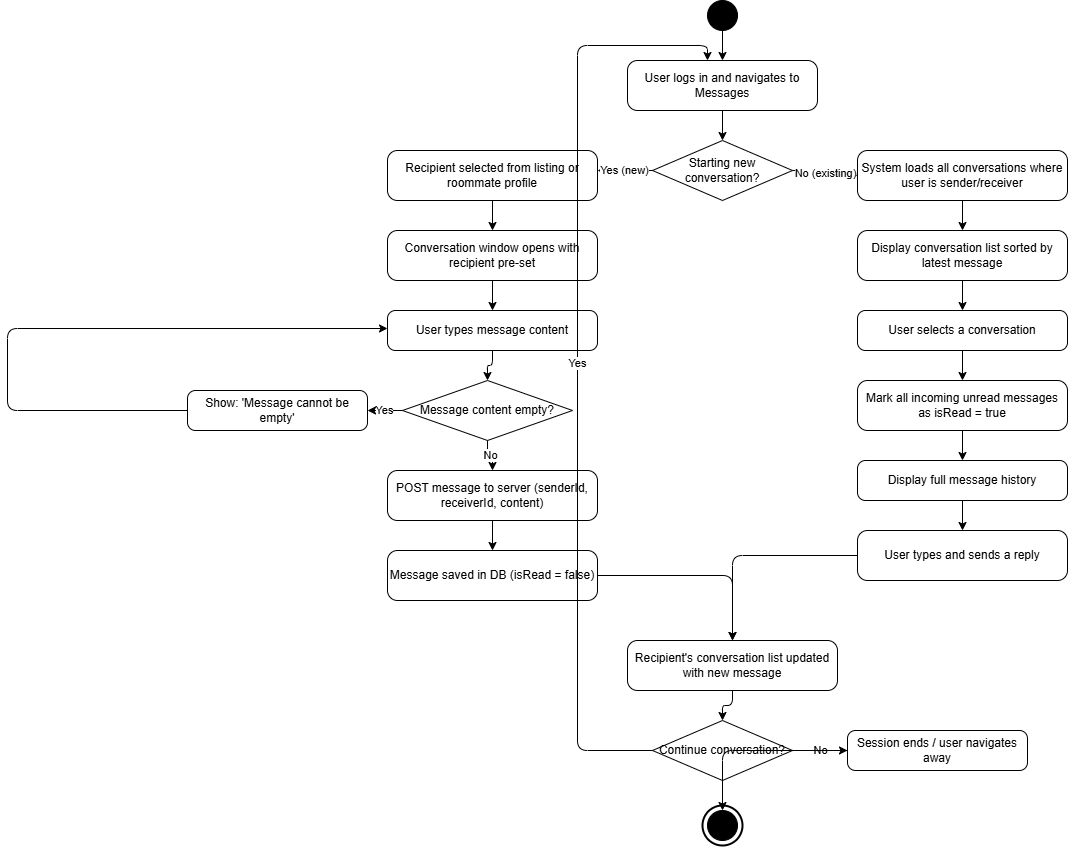

The diagram above was exported from draw.io. Its source (the exported page's mxGraphModel, read from the mxfile embedded in the PNG):
<mxGraphModel dx="2448" dy="902" grid="1" gridSize="10" guides="1" tooltips="1" connect="1" arrows="1" fold="1" page="1" pageScale="1" pageWidth="900" pageHeight="1200" math="0" shadow="0">
  <root>
    <mxCell id="0" />
    <mxCell id="1" parent="0" />
    <mxCell id="s" parent="1" style="ellipse;aspect=fixed;fillColor=#000000;strokeColor=#000000;" value="" vertex="1">
      <mxGeometry height="30" width="30" x="435" y="20" as="geometry" />
    </mxCell>
    <mxCell id="a1" parent="1" style="rounded=1;whiteSpace=wrap;html=1;arcSize=20;" value="User logs in and navigates to Messages" vertex="1">
      <mxGeometry height="50" width="190" x="355" y="80" as="geometry" />
    </mxCell>
    <mxCell id="d1" parent="1" style="rhombus;whiteSpace=wrap;html=1;" value="Starting new conversation?" vertex="1">
      <mxGeometry height="60" width="140" x="380" y="160" as="geometry" />
    </mxCell>
    <mxCell id="a2" parent="1" style="rounded=1;whiteSpace=wrap;html=1;arcSize=20;" value="Recipient selected from listing or roommate profile" vertex="1">
      <mxGeometry height="50" width="210" x="115" y="170" as="geometry" />
    </mxCell>
    <mxCell id="a3" parent="1" style="rounded=1;whiteSpace=wrap;html=1;arcSize=20;" value="Conversation window opens with recipient pre-set" vertex="1">
      <mxGeometry height="50" width="210" x="115" y="250" as="geometry" />
    </mxCell>
    <mxCell id="a4" parent="1" style="rounded=1;whiteSpace=wrap;html=1;arcSize=20;" value="User types message content" vertex="1">
      <mxGeometry height="40" width="210" x="115" y="330" as="geometry" />
    </mxCell>
    <mxCell id="d2" parent="1" style="rhombus;whiteSpace=wrap;html=1;" value="Message content empty?" vertex="1">
      <mxGeometry height="60" width="170" x="130" y="400" as="geometry" />
    </mxCell>
    <mxCell id="a5" parent="1" style="rounded=1;whiteSpace=wrap;html=1;arcSize=20;" value="Show: 'Message cannot be empty'" vertex="1">
      <mxGeometry height="40" width="180" x="-85" y="410" as="geometry" />
    </mxCell>
    <mxCell id="a6" parent="1" style="rounded=1;whiteSpace=wrap;html=1;arcSize=20;" value="POST message to server (senderId, receiverId, content)" vertex="1">
      <mxGeometry height="50" width="210" x="115" y="490" as="geometry" />
    </mxCell>
    <mxCell id="a7" parent="1" style="rounded=1;whiteSpace=wrap;html=1;arcSize=20;" value="Message saved in DB (isRead = false)" vertex="1">
      <mxGeometry height="50" width="210" x="115" y="570" as="geometry" />
    </mxCell>
    <mxCell id="a8" parent="1" style="rounded=1;whiteSpace=wrap;html=1;arcSize=20;" value="System loads all conversations where user is sender/receiver" vertex="1">
      <mxGeometry height="50" width="210" x="585" y="170" as="geometry" />
    </mxCell>
    <mxCell id="a9" parent="1" style="rounded=1;whiteSpace=wrap;html=1;arcSize=20;" value="Display conversation list sorted by latest message" vertex="1">
      <mxGeometry height="50" width="210" x="585" y="250" as="geometry" />
    </mxCell>
    <mxCell id="a10" parent="1" style="rounded=1;whiteSpace=wrap;html=1;arcSize=20;" value="User selects a conversation" vertex="1">
      <mxGeometry height="40" width="210" x="585" y="330" as="geometry" />
    </mxCell>
    <mxCell id="a11" parent="1" style="rounded=1;whiteSpace=wrap;html=1;arcSize=20;" value="Mark all incoming unread messages as isRead = true" vertex="1">
      <mxGeometry height="50" width="210" x="585" y="400" as="geometry" />
    </mxCell>
    <mxCell id="a12" parent="1" style="rounded=1;whiteSpace=wrap;html=1;arcSize=20;" value="Display full message history" vertex="1">
      <mxGeometry height="40" width="210" x="585" y="480" as="geometry" />
    </mxCell>
    <mxCell id="a13" parent="1" style="rounded=1;whiteSpace=wrap;html=1;arcSize=20;" value="User types and sends a reply" vertex="1">
      <mxGeometry height="50" width="210" x="585" y="550" as="geometry" />
    </mxCell>
    <mxCell id="a14" parent="1" style="rounded=1;whiteSpace=wrap;html=1;arcSize=20;" value="Recipient's conversation list updated with new message" vertex="1">
      <mxGeometry height="50" width="210" x="355" y="660" as="geometry" />
    </mxCell>
    <mxCell id="d3" parent="1" style="rhombus;whiteSpace=wrap;html=1;" value="Continue conversation?" vertex="1">
      <mxGeometry height="60" width="140" x="380" y="740" as="geometry" />
    </mxCell>
    <mxCell id="a15" parent="1" style="rounded=1;whiteSpace=wrap;html=1;arcSize=20;" value="Session ends / user navigates away" vertex="1">
      <mxGeometry height="40" width="180" x="575" y="750" as="geometry" />
    </mxCell>
    <mxCell id="e_o" parent="1" style="ellipse;aspect=fixed;fillColor=#ffffff;strokeColor=#000000;strokeWidth=2;" value="" vertex="1">
      <mxGeometry height="40" width="40" x="430" y="825" as="geometry" />
    </mxCell>
    <mxCell id="e" parent="1" style="ellipse;aspect=fixed;fillColor=#000000;strokeColor=#000000;" value="" vertex="1">
      <mxGeometry height="30" width="30" x="435" y="830" as="geometry" />
    </mxCell>
    <mxCell id="e1" edge="1" parent="1" source="s" style="edgeStyle=orthogonalEdgeStyle;html=1;" target="a1" value="">
      <mxGeometry relative="1" as="geometry" />
    </mxCell>
    <mxCell id="e2" edge="1" parent="1" source="a1" style="edgeStyle=orthogonalEdgeStyle;html=1;" target="d1" value="">
      <mxGeometry relative="1" as="geometry" />
    </mxCell>
    <mxCell id="e3" edge="1" parent="1" source="d1" style="edgeStyle=orthogonalEdgeStyle;html=1;" target="a2" value="Yes (new)">
      <mxGeometry relative="1" as="geometry">
        <Array as="points">
          <mxPoint x="380" y="190" />
          <mxPoint x="220" y="190" />
        </Array>
      </mxGeometry>
    </mxCell>
    <mxCell id="e4" edge="1" parent="1" source="d1" style="edgeStyle=orthogonalEdgeStyle;html=1;" target="a8" value="No (existing)">
      <mxGeometry relative="1" as="geometry" />
    </mxCell>
    <mxCell id="e5" edge="1" parent="1" source="a2" style="edgeStyle=orthogonalEdgeStyle;html=1;" target="a3" value="">
      <mxGeometry relative="1" as="geometry" />
    </mxCell>
    <mxCell id="e6" edge="1" parent="1" source="a3" style="edgeStyle=orthogonalEdgeStyle;html=1;" target="a4" value="">
      <mxGeometry relative="1" as="geometry" />
    </mxCell>
    <mxCell id="e7" edge="1" parent="1" source="a4" style="edgeStyle=orthogonalEdgeStyle;html=1;" target="d2" value="">
      <mxGeometry relative="1" as="geometry" />
    </mxCell>
    <mxCell id="e8" edge="1" parent="1" source="d2" style="edgeStyle=orthogonalEdgeStyle;html=1;" target="a5" value="Yes">
      <mxGeometry relative="1" as="geometry" />
    </mxCell>
    <mxCell id="e9" edge="1" parent="1" source="a5" style="edgeStyle=orthogonalEdgeStyle;html=1;" target="a4" value="">
      <mxGeometry relative="1" as="geometry">
        <Array as="points">
          <mxPoint x="-265" y="430" />
          <mxPoint x="-265" y="348" />
          <mxPoint x="115" y="348" />
        </Array>
      </mxGeometry>
    </mxCell>
    <mxCell id="e10" edge="1" parent="1" source="d2" style="edgeStyle=orthogonalEdgeStyle;html=1;" target="a6" value="No">
      <mxGeometry relative="1" as="geometry" />
    </mxCell>
    <mxCell id="e11" edge="1" parent="1" source="a6" style="edgeStyle=orthogonalEdgeStyle;html=1;" target="a7" value="">
      <mxGeometry relative="1" as="geometry" />
    </mxCell>
    <mxCell id="e12" edge="1" parent="1" source="a7" style="edgeStyle=orthogonalEdgeStyle;html=1;" target="a14" value="">
      <mxGeometry relative="1" as="geometry" />
    </mxCell>
    <mxCell id="e13" edge="1" parent="1" source="a8" style="edgeStyle=orthogonalEdgeStyle;html=1;" target="a9" value="">
      <mxGeometry relative="1" as="geometry" />
    </mxCell>
    <mxCell id="e14" edge="1" parent="1" source="a9" style="edgeStyle=orthogonalEdgeStyle;html=1;" target="a10" value="">
      <mxGeometry relative="1" as="geometry" />
    </mxCell>
    <mxCell id="e15" edge="1" parent="1" source="a10" style="edgeStyle=orthogonalEdgeStyle;html=1;" target="a11" value="">
      <mxGeometry relative="1" as="geometry" />
    </mxCell>
    <mxCell id="e16" edge="1" parent="1" source="a11" style="edgeStyle=orthogonalEdgeStyle;html=1;" target="a12" value="">
      <mxGeometry relative="1" as="geometry" />
    </mxCell>
    <mxCell id="e17" edge="1" parent="1" source="a12" style="edgeStyle=orthogonalEdgeStyle;html=1;" target="a13" value="">
      <mxGeometry relative="1" as="geometry" />
    </mxCell>
    <mxCell id="e18" edge="1" parent="1" source="a13" style="edgeStyle=orthogonalEdgeStyle;html=1;" target="a14" value="">
      <mxGeometry relative="1" as="geometry" />
    </mxCell>
    <mxCell id="e19" edge="1" parent="1" source="a14" style="edgeStyle=orthogonalEdgeStyle;html=1;" target="d3" value="">
      <mxGeometry relative="1" as="geometry" />
    </mxCell>
    <mxCell id="e20" edge="1" parent="1" source="d3" style="edgeStyle=orthogonalEdgeStyle;html=1;" target="a15" value="No">
      <mxGeometry relative="1" as="geometry" />
    </mxCell>
    <mxCell id="e21" edge="1" parent="1" source="a15" style="edgeStyle=orthogonalEdgeStyle;html=1;" target="e" value="">
      <mxGeometry relative="1" as="geometry" />
    </mxCell>
    <mxCell id="e22" edge="1" parent="1" source="d3" style="edgeStyle=orthogonalEdgeStyle;html=1;" target="a1" value="Yes">
      <mxGeometry relative="1" as="geometry">
        <Array as="points">
          <mxPoint x="380" y="770" />
          <mxPoint x="305" y="770" />
          <mxPoint x="305" y="65" />
          <mxPoint x="435" y="65" />
        </Array>
      </mxGeometry>
    </mxCell>
  </root>
</mxGraphModel>